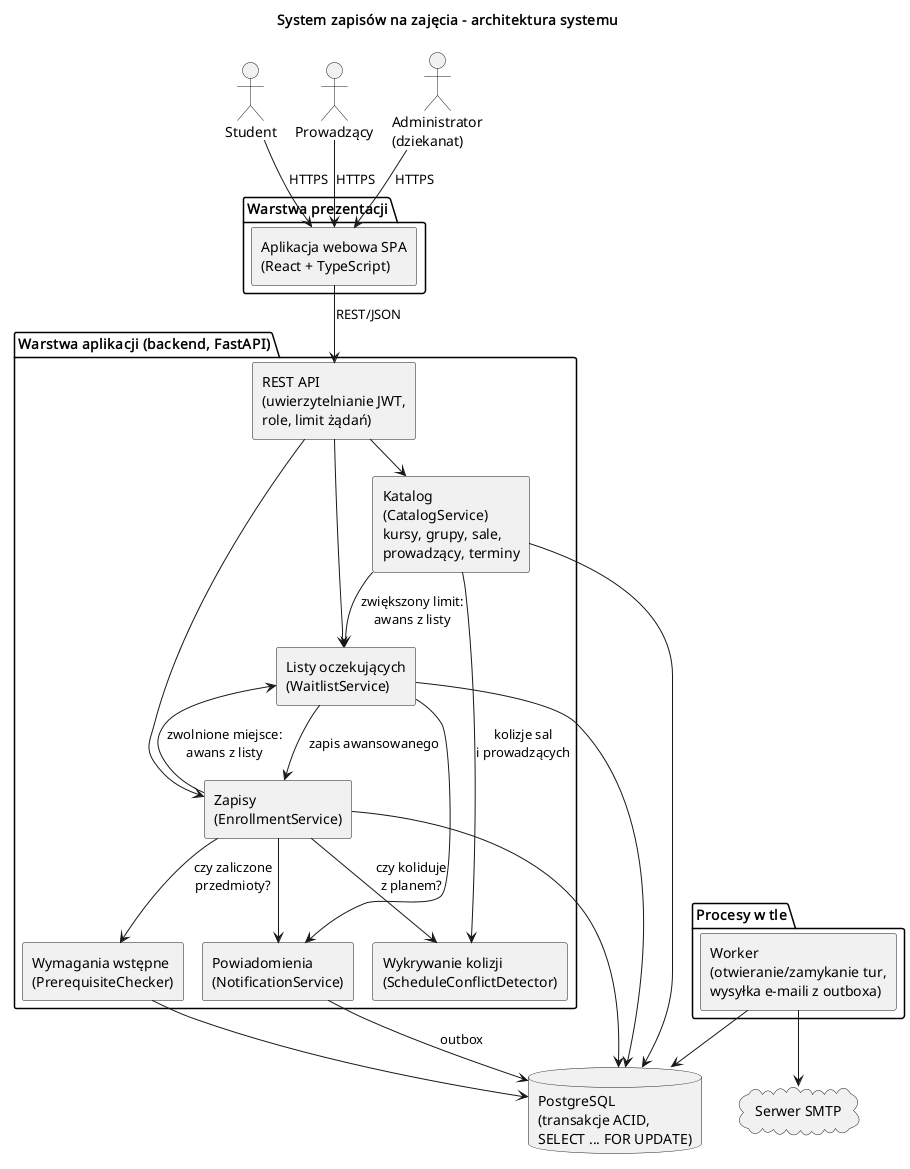

The diagram above was rendered by PlantUML. Its source (embedded in the PNG):
@startuml architektura
!pragma layout smetana
title System zapisów na zajęcia - architektura systemu
skinparam componentStyle rectangle
skinparam shadowing false

actor "Student" as student
actor "Prowadzący" as prow
actor "Administrator\n(dziekanat)" as admin

package "Warstwa prezentacji" {
  [Aplikacja webowa SPA\n(React + TypeScript)] as spa
}

package "Warstwa aplikacji (backend, FastAPI)" {
  [REST API\n(uwierzytelnianie JWT,\nrole, limit żądań)] as api
  [Katalog\n(CatalogService)\nkursy, grupy, sale,\nprowadzący, terminy] as katalog
  [Zapisy\n(EnrollmentService)] as zapisy
  [Wymagania wstępne\n(PrerequisiteChecker)] as wym
  [Wykrywanie kolizji\n(ScheduleConflictDetector)] as kol
  [Listy oczekujących\n(WaitlistService)] as wait
  [Powiadomienia\n(NotificationService)] as notif
}

package "Procesy w tle" {
  [Worker\n(otwieranie/zamykanie tur,\nwysyłka e-maili z outboxa)] as worker
}

database "PostgreSQL\n(transakcje ACID,\nSELECT ... FOR UPDATE)" as db
cloud "Serwer SMTP" as smtp

student --> spa : HTTPS
prow --> spa : HTTPS
admin --> spa : HTTPS
spa --> api : REST/JSON
api --> katalog
api --> zapisy
api --> wait
zapisy --> wym : czy zaliczone\nprzedmioty?
zapisy --> kol : czy koliduje\nz planem?
zapisy --> wait : zwolnione miejsce:\nawans z listy
katalog --> kol : kolizje sal\ni prowadzących
katalog --> wait : zwiększony limit:\nawans z listy
wait --> zapisy : zapis awansowanego
wait --> notif
zapisy --> notif
notif --> db : outbox
worker --> db
worker --> smtp
katalog --> db
zapisy --> db
wait --> db
wym --> db
@enduml